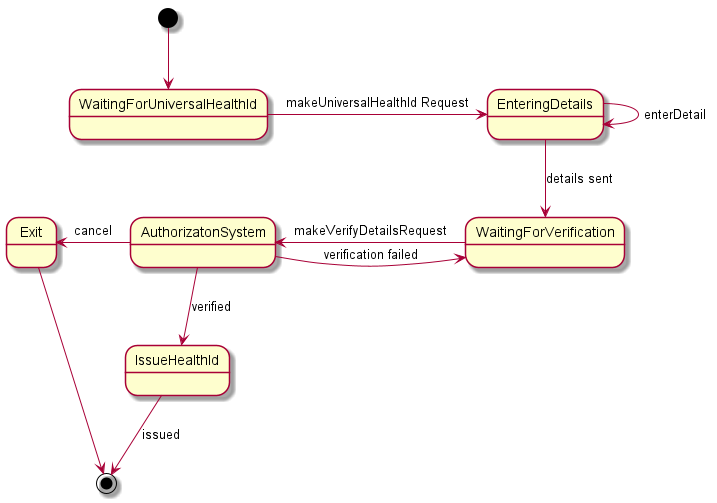

The diagram above was rendered by PlantUML. Its source (embedded in the PNG):
@startuml UniversalHealthID

[*] -down-> WaitingForUniversalHealthId

WaitingForUniversalHealthId -right-> EnteringDetails : makeUniversalHealthId Request
EnteringDetails --> EnteringDetails : enterDetail
EnteringDetails -down-> WaitingForVerification: details sent
WaitingForVerification -left-> AuthorizatonSystem: makeVerifyDetailsRequest
AuthorizatonSystem -right-> WaitingForVerification: verification failed
AuthorizatonSystem -left-> Exit: cancel
AuthorizatonSystem -down-> IssueHealthId: verified

Exit -> [*]
IssueHealthId --> [*] : issued

@enduml